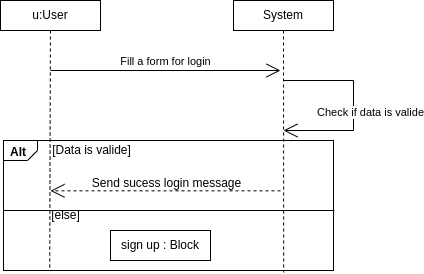

The diagram above was exported from draw.io. Its source (the exported page's mxGraphModel, read from the mxfile embedded in the PNG):
<mxGraphModel dx="1008" dy="436" grid="1" gridSize="10" guides="1" tooltips="1" connect="1" arrows="1" fold="1" page="1" pageScale="1" pageWidth="827" pageHeight="1169" math="0" shadow="0">
  <root>
    <mxCell id="0" />
    <mxCell id="1" parent="0" />
    <mxCell id="mZyH8YiFX5K4pEQT5C_J-53" value="" style="html=1;shape=mxgraph.sysml.package;labelX=34.24;whiteSpace=wrap;align=center;" vertex="1" parent="1">
      <mxGeometry x="183" y="610" width="330" height="130" as="geometry" />
    </mxCell>
    <mxCell id="mZyH8YiFX5K4pEQT5C_J-54" value="Alt" style="html=1;align=left;verticalAlign=top;labelPosition=left;verticalLabelPosition=top;labelBackgroundColor=none;spacingLeft=5;spacingTop=-2;fontStyle=1;" connectable="0" vertex="1" parent="mZyH8YiFX5K4pEQT5C_J-53">
      <mxGeometry as="geometry" />
    </mxCell>
    <mxCell id="mZyH8YiFX5K4pEQT5C_J-59" value="[Data is valide]" style="text;html=1;align=center;verticalAlign=middle;resizable=0;points=[];autosize=1;strokeColor=none;fillColor=none;" vertex="1" parent="mZyH8YiFX5K4pEQT5C_J-53">
      <mxGeometry x="38" y="-5.2" width="100" height="30" as="geometry" />
    </mxCell>
    <mxCell id="mZyH8YiFX5K4pEQT5C_J-76" value="" style="edgeStyle=none;html=1;endArrow=open;verticalAlign=bottom;endSize=12;endFill=1;dashed=1;rounded=0;" edge="1" parent="mZyH8YiFX5K4pEQT5C_J-53">
      <mxGeometry relative="1" as="geometry">
        <mxPoint x="277" y="50.333333333333336" as="sourcePoint" />
        <mxPoint x="47" y="50.333333333333336" as="targetPoint" />
      </mxGeometry>
    </mxCell>
    <mxCell id="mZyH8YiFX5K4pEQT5C_J-77" value="Send sucess login message" style="text;html=1;align=center;verticalAlign=middle;resizable=0;points=[];autosize=1;strokeColor=none;fillColor=none;" vertex="1" parent="mZyH8YiFX5K4pEQT5C_J-53">
      <mxGeometry x="78" y="27.799999999999955" width="170" height="30" as="geometry" />
    </mxCell>
    <mxCell id="mZyH8YiFX5K4pEQT5C_J-79" value="" style="endArrow=none;html=1;rounded=0;" edge="1" parent="mZyH8YiFX5K4pEQT5C_J-53">
      <mxGeometry width="50" height="50" relative="1" as="geometry">
        <mxPoint y="70" as="sourcePoint" />
        <mxPoint x="331" y="70" as="targetPoint" />
      </mxGeometry>
    </mxCell>
    <mxCell id="mZyH8YiFX5K4pEQT5C_J-81" value="[else]" style="text;html=1;align=center;verticalAlign=middle;resizable=0;points=[];autosize=1;strokeColor=none;fillColor=none;" vertex="1" parent="mZyH8YiFX5K4pEQT5C_J-53">
      <mxGeometry x="37" y="60" width="50" height="30" as="geometry" />
    </mxCell>
    <mxCell id="mZyH8YiFX5K4pEQT5C_J-69" value="sign up : Block" style="shape=rect;html=1;whiteSpace=wrap;align=center;" vertex="1" parent="mZyH8YiFX5K4pEQT5C_J-53">
      <mxGeometry x="107" y="90" width="100" height="30" as="geometry" />
    </mxCell>
    <mxCell id="mZyH8YiFX5K4pEQT5C_J-43" value="u:User" style="shape=rect;html=1;whiteSpace=wrap;align=center;" vertex="1" parent="1">
      <mxGeometry x="180" y="470" width="100" height="30" as="geometry" />
    </mxCell>
    <mxCell id="mZyH8YiFX5K4pEQT5C_J-44" value="System" style="shape=rect;html=1;whiteSpace=wrap;align=center;" vertex="1" parent="1">
      <mxGeometry x="413" y="470" width="100" height="30" as="geometry" />
    </mxCell>
    <mxCell id="mZyH8YiFX5K4pEQT5C_J-45" value="" style="edgeStyle=none;dashed=1;html=1;endArrow=none;rounded=0;entryX=0.14;entryY=0.995;entryDx=0;entryDy=0;entryPerimeter=0;" edge="1" source="mZyH8YiFX5K4pEQT5C_J-43" parent="1" target="mZyH8YiFX5K4pEQT5C_J-53">
      <mxGeometry relative="1" as="geometry">
        <mxPoint x="230" y="720" as="targetPoint" />
      </mxGeometry>
    </mxCell>
    <mxCell id="mZyH8YiFX5K4pEQT5C_J-46" value="" style="edgeStyle=none;dashed=1;html=1;endArrow=none;rounded=0;entryX=0.849;entryY=1.014;entryDx=0;entryDy=0;entryPerimeter=0;" edge="1" source="mZyH8YiFX5K4pEQT5C_J-44" parent="1" target="mZyH8YiFX5K4pEQT5C_J-53">
      <mxGeometry relative="1" as="geometry">
        <mxPoint x="463" y="720" as="targetPoint" />
      </mxGeometry>
    </mxCell>
    <mxCell id="mZyH8YiFX5K4pEQT5C_J-47" value="Fill a form for login" style="edgeStyle=none;html=1;endArrow=open;verticalAlign=bottom;endSize=12;rounded=0;" edge="1" parent="1">
      <mxGeometry relative="1" as="geometry">
        <mxPoint x="230" y="540" as="sourcePoint" />
        <mxPoint x="460" y="540" as="targetPoint" />
      </mxGeometry>
    </mxCell>
    <mxCell id="mZyH8YiFX5K4pEQT5C_J-51" value="Check if data is valide" style="edgeStyle=none;html=1;endArrow=open;verticalAlign=bottom;endSize=12;rounded=0;" edge="1" parent="1">
      <mxGeometry x="0.1579" y="17" relative="1" as="geometry">
        <mxPoint x="463" y="550" as="sourcePoint" />
        <mxPoint x="463" y="600" as="targetPoint" />
        <Array as="points">
          <mxPoint x="533" y="550" />
          <mxPoint x="533" y="600" />
        </Array>
        <mxPoint as="offset" />
      </mxGeometry>
    </mxCell>
  </root>
</mxGraphModel>